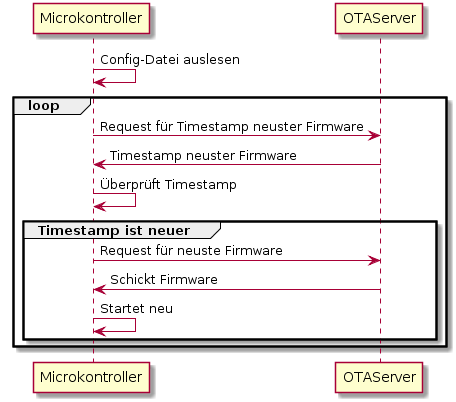

The diagram above was rendered by PlantUML. Its source (embedded in the PNG):
@startuml
Microkontroller -> Microkontroller: Config-Datei auslesen
loop
Microkontroller -> OTAServer: Request für Timestamp neuster Firmware
OTAServer -> Microkontroller: Timestamp neuster Firmware
Microkontroller -> Microkontroller: Überprüft Timestamp
group Timestamp ist neuer
Microkontroller -> OTAServer: Request für neuste Firmware
OTAServer -> Microkontroller : Schickt Firmware
Microkontroller -> Microkontroller: Startet neu
end
end
@enduml